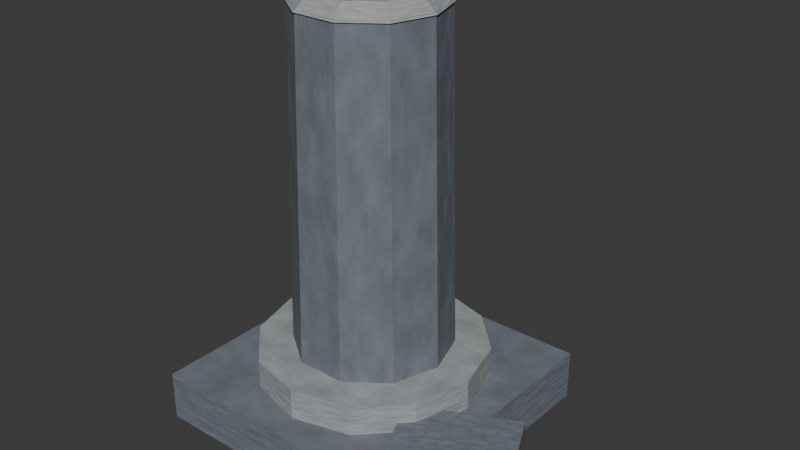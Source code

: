 # Source: MS_Broken_Column.blend  (saved by Blender 5.2.45; exported with 4.5.12 LTS)
import bpy
from mathutils import Matrix  # noqa: F401  (used for matrix-valued properties, if any)

bpy.ops.wm.read_factory_settings(use_empty=True)
scene = bpy.context.scene
scene.name = 'Scene'

# ---- collections
col_collection = bpy.data.collections.new('Collection'); scene.collection.children.link(col_collection)

# ---- materials (node trees are filled in below, after node groups)
mat_stone___slate_003 = bpy.data.materials.new('Stone - slate.003')
mat_stone___slate_003.diffuse_color = (0.18, 0.205, 0.24, 1.0)
mat_stone___pale_trim_003 = bpy.data.materials.new('Stone - pale trim.003')
mat_stone___pale_trim_003.diffuse_color = (0.37, 0.39, 0.4, 1.0)

# ---- material node trees
mat_stone___slate_003.use_nodes = True; mat_stone___slate_003.node_tree.nodes.clear()
_N = mat_stone___slate_003.node_tree.nodes; _L = mat_stone___slate_003.node_tree.links
n0 = _N.new('ShaderNodeBsdfPrincipled'); n0.name = 'Principled BSDF'; n0.location = (-200, 100)
n0.inputs[2].default_value = 0.8
n0.inputs[10].default_value = 0.005
n1 = _N.new('ShaderNodeOutputMaterial'); n1.name = 'Material Output'; n1.location = (200, 100)
n2 = _N.new('ShaderNodeTexNoise'); n2.name = 'Noise Texture'; n2.location = (0, 0)
n2.width = 160
n2.inputs[2].default_value = 9.0
n2.inputs[3].default_value = 4.0
n3 = _N.new('ShaderNodeValToRGB'); n3.name = 'Color Ramp'; n3.location = (0, 0)
while len(n3.color_ramp.elements) > 1: n3.color_ramp.elements.remove(n3.color_ramp.elements[-1])
n3.color_ramp.elements[0].position = 0.0; n3.color_ramp.elements[0].color = (0.099, 0.1128, 0.132, 1.0)
_e = n3.color_ramp.elements.new(1.0); _e.color = (0.225, 0.2562, 0.3, 1.0)
n4 = _N.new('ShaderNodeBump'); n4.name = 'Bump'; n4.location = (0, 0)
n4.inputs[0].default_value = 0.2
n4.inputs[1].default_value = 0.04
_L.new(n0.outputs[0], n1.inputs[0])
_L.new(n2.outputs[0], n3.inputs[0])
_L.new(n3.outputs[0], n0.inputs[0])
_L.new(n2.outputs[0], n4.inputs[3])
_L.new(n4.outputs[0], n0.inputs[5])
n1.is_active_output = True
mat_stone___pale_trim_003.use_nodes = True; mat_stone___pale_trim_003.node_tree.nodes.clear()
_N = mat_stone___pale_trim_003.node_tree.nodes; _L = mat_stone___pale_trim_003.node_tree.links
n0 = _N.new('ShaderNodeBsdfPrincipled'); n0.name = 'Principled BSDF'; n0.location = (-200, 100)
n0.inputs[2].default_value = 0.8
n0.inputs[10].default_value = 0.005
n1 = _N.new('ShaderNodeOutputMaterial'); n1.name = 'Material Output'; n1.location = (200, 100)
n2 = _N.new('ShaderNodeTexNoise'); n2.name = 'Noise Texture'; n2.location = (0, 0)
n2.width = 160
n2.inputs[2].default_value = 9.0
n2.inputs[3].default_value = 4.0
n3 = _N.new('ShaderNodeValToRGB'); n3.name = 'Color Ramp'; n3.location = (0, 0)
while len(n3.color_ramp.elements) > 1: n3.color_ramp.elements.remove(n3.color_ramp.elements[-1])
n3.color_ramp.elements[0].position = 0.0; n3.color_ramp.elements[0].color = (0.2035, 0.2145, 0.22, 1.0)
_e = n3.color_ramp.elements.new(1.0); _e.color = (0.4625, 0.4875, 0.5, 1.0)
n4 = _N.new('ShaderNodeBump'); n4.name = 'Bump'; n4.location = (0, 0)
n4.inputs[0].default_value = 0.2
n4.inputs[1].default_value = 0.04
_L.new(n0.outputs[0], n1.inputs[0])
_L.new(n2.outputs[0], n3.inputs[0])
_L.new(n3.outputs[0], n0.inputs[0])
_L.new(n2.outputs[0], n4.inputs[3])
_L.new(n4.outputs[0], n0.inputs[5])
n1.is_active_output = True

# ---- world
world_world = bpy.data.worlds.new('World'); scene.world = world_world
world_world.use_nodes = True; world_world.node_tree.nodes.clear()
_N = world_world.node_tree.nodes; _L = world_world.node_tree.links
n0 = _N.new('ShaderNodeOutputWorld'); n0.name = 'World Output'; n0.location = (200, 100)
n1 = _N.new('ShaderNodeBackground'); n1.name = 'Background'; n1.location = (-200, 100)
n1.inputs[0].default_value = (0.05088, 0.05088, 0.05088, 1.0)
_L.new(n1.outputs[0], n0.inputs[0])
n0.is_active_output = True
world_world.color = (0.05088, 0.05088, 0.05088)
world_world.sun_shadow_jitter_overblur = 0.0

# ---- meshes
me_ms_column_foot_mesh = bpy.data.meshes.new('MS_Column_foot_mesh')
me_ms_column_foot_mesh.from_pydata([(-0.5, -0.5, -0.5), (0.5, -0.5, -0.5), (0.5, 0.5, -0.5), (-0.5, 0.5, -0.5), (-0.5, -0.5, 0.5), (0.5, -0.5, 0.5), (0.5, 0.5, 0.5), (-0.5, 0.5, 0.5)], [], [(0, 3, 2, 1), (4, 5, 6, 7), (0, 1, 5, 4), (1, 2, 6, 5), (2, 3, 7, 6), (3, 0, 4, 7)])
me_ms_column_foot_mesh.materials.append(mat_stone___slate_003)
me_ms_column_foot_mesh.update()
me_ms_column_base_mesh = bpy.data.meshes.new('MS_Column_base_mesh')
me_ms_column_base_mesh.from_pydata([(1.0, 0.0, -0.5), (0.866, 0.5, -0.5), (0.5, 0.866, -0.5), (6.123e-17, 1.0, -0.5), (-0.5, 0.866, -0.5), (-0.866, 0.5, -0.5), (-1.0, 1.225e-16, -0.5), (-0.866, -0.5, -0.5), (-0.5, -0.866, -0.5), (-1.837e-16, -1.0, -0.5), (0.5, -0.866, -0.5), (0.866, -0.5, -0.5), (1.0, 0.0, 0.5), (0.866, 0.5, 0.5), (0.5, 0.866, 0.5), (6.123e-17, 1.0, 0.5), (-0.5, 0.866, 0.5), (-0.866, 0.5, 0.5), (-1.0, 1.225e-16, 0.5), (-0.866, -0.5, 0.5), (-0.5, -0.866, 0.5), (-1.837e-16, -1.0, 0.5), (0.5, -0.866, 0.5), (0.866, -0.5, 0.5)], [], [(11, 10, 9, 8, 7, 6, 5, 4, 3, 2, 1, 0), (12, 13, 14, 15, 16, 17, 18, 19, 20, 21, 22, 23), (0, 1, 13, 12), (1, 2, 14, 13), (2, 3, 15, 14), (3, 4, 16, 15), (4, 5, 17, 16), (5, 6, 18, 17), (6, 7, 19, 18), (7, 8, 20, 19), (8, 9, 21, 20), (9, 10, 22, 21), (10, 11, 23, 22), (11, 0, 12, 23)])
me_ms_column_base_mesh.materials.append(mat_stone___pale_trim_003)
me_ms_column_base_mesh.update()
me_ms_broken_column_mesh = bpy.data.meshes.new('MS_Broken_column_mesh')
me_ms_broken_column_mesh.from_pydata([(1.0, 0.0, -0.5), (0.809, 0.5878, -0.5), (0.309, 0.9511, -0.5), (-0.309, 0.9511, -0.5), (-0.809, 0.5878, -0.5), (-1.0, 1.225e-16, -0.5), (-0.809, -0.5878, -0.5), (-0.309, -0.9511, -0.5), (0.309, -0.9511, -0.5), (0.809, -0.5878, -0.5), (0.8936, 0.0, 0.5), (0.723, 0.5253, 0.5), (0.2761, 0.8499, 0.5), (-0.2761, 0.8499, 0.5), (-0.723, 0.5253, 0.5), (-0.8936, 1.094e-16, 0.5), (-0.723, -0.5253, 0.5), (-0.2761, -0.8499, 0.5), (0.2761, -0.8499, 0.5), (0.723, -0.5253, 0.5)], [], [(9, 8, 7, 6, 5, 4, 3, 2, 1, 0), (10, 11, 12, 13, 14, 15, 16, 17, 18, 19), (0, 1, 11, 10), (1, 2, 12, 11), (2, 3, 13, 12), (3, 4, 14, 13), (4, 5, 15, 14), (5, 6, 16, 15), (6, 7, 17, 16), (7, 8, 18, 17), (8, 9, 19, 18), (9, 0, 10, 19)])
me_ms_broken_column_mesh.materials.append(mat_stone___slate_003)
me_ms_broken_column_mesh.update()
me_ms_fracture_cap_mesh = bpy.data.meshes.new('MS_Fracture_cap_mesh')
me_ms_fracture_cap_mesh.from_pydata([(1.0, 0.0, -0.5), (0.809, 0.5878, -0.5), (0.309, 0.9511, -0.5), (-0.309, 0.9511, -0.5), (-0.809, 0.5878, -0.5), (-1.0, 1.225e-16, -0.5), (-0.809, -0.5878, -0.5), (-0.309, -0.9511, -0.5), (0.309, -0.9511, -0.5), (0.809, -0.5878, -0.5), (0.7907, 0.0, 0.5), (0.6397, 0.4648, 0.5), (0.2443, 0.752, 0.5), (-0.2443, 0.752, 0.5), (-0.6397, 0.4648, 0.5), (-0.7907, 9.683e-17, 0.5), (-0.6397, -0.4648, 0.5), (-0.2443, -0.752, 0.5), (0.2443, -0.752, 0.5), (0.6397, -0.4648, 0.5)], [], [(9, 8, 7, 6, 5, 4, 3, 2, 1, 0), (10, 11, 12, 13, 14, 15, 16, 17, 18, 19), (0, 1, 11, 10), (1, 2, 12, 11), (2, 3, 13, 12), (3, 4, 14, 13), (4, 5, 15, 14), (5, 6, 16, 15), (6, 7, 17, 16), (7, 8, 18, 17), (8, 9, 19, 18), (9, 0, 10, 19)])
me_ms_fracture_cap_mesh.materials.append(mat_stone___pale_trim_003)
me_ms_fracture_cap_mesh.update()
me_ms_column_rubble_mesh = bpy.data.meshes.new('MS_Column_rubble_mesh')
me_ms_column_rubble_mesh.from_pydata([(-0.5, -0.5, -0.5), (0.5, -0.5, -0.5), (0.5, 0.5, -0.5), (-0.5, 0.5, -0.5), (-0.5, -0.5, 0.5), (0.5, -0.5, 0.5), (0.5, 0.5, 0.5), (-0.5, 0.5, 0.5)], [], [(0, 3, 2, 1), (4, 5, 6, 7), (0, 1, 5, 4), (1, 2, 6, 5), (2, 3, 7, 6), (3, 0, 4, 7)])
me_ms_column_rubble_mesh.materials.append(mat_stone___slate_003)
me_ms_column_rubble_mesh.update()

# ---- objects
ob_ms_column_foot = bpy.data.objects.new('MS_Column_foot', me_ms_column_foot_mesh)
ob_ms_column_base = bpy.data.objects.new('MS_Column_base', me_ms_column_base_mesh)
ob_ms_broken_column = bpy.data.objects.new('MS_Broken_column', me_ms_broken_column_mesh)
ob_ms_fracture_cap = bpy.data.objects.new('MS_Fracture_cap', me_ms_fracture_cap_mesh)
ob_ms_column_rubble = bpy.data.objects.new('MS_Column_rubble', me_ms_column_rubble_mesh)

# ---- transforms, parenting, visibility, modifiers, constraints
ob_ms_column_foot.location = (0.0, 0.0, 0.15)
ob_ms_column_foot.scale = (1.65, 1.65, 0.3)
ob_ms_column_base.location = (0.0, 0.0, 0.37)
ob_ms_column_base.scale = (0.68, 0.68, 0.22)
ob_ms_broken_column.location = (0.0, 0.0, 1.48)
ob_ms_broken_column.scale = (0.47, 0.47, 2.0)
ob_ms_fracture_cap.location = (0.0, 0.0, 2.51)
ob_ms_fracture_cap.scale = (0.43, 0.43, 0.08)
ob_ms_column_rubble.location = (0.83, -0.3, 0.18)
ob_ms_column_rubble.rotation_euler = (0.0, -0.0, 0.45)
ob_ms_column_rubble.scale = (0.66, 0.42, 0.36)

# ---- collection membership
col_collection.objects.link(ob_ms_column_foot)
col_collection.objects.link(ob_ms_column_base)
col_collection.objects.link(ob_ms_broken_column)
col_collection.objects.link(ob_ms_fracture_cap)
col_collection.objects.link(ob_ms_column_rubble)

# ---- scene / render settings (as saved in the file)
scene.frame_start = 1; scene.frame_end = 250; scene.frame_set(1)
scene.render.engine = 'BLENDER_EEVEE_NEXT'
scene.render.bake_bias = 0.0
scene.render.bake_samples = 0
scene.render.compositor_device = 'GPU'
scene.eevee.use_volume_custom_range = False
scene.eevee.fast_gi_thickness_near = 0.1
scene.eevee.fast_gi_thickness_far = 0.0
scene.eevee.ray_tracing_options.screen_trace_thickness = 0.1
bpy.context.view_layer.update()

# ---- added for rendering (the .blend has no active camera and no usable light): camera, sun
cam_auto = bpy.data.cameras.new('AutoCamera')
cam_auto.lens = 50.0
cam_auto.sensor_width = 36.0
cam_auto.clip_end = 1000.0
ob_auto_camera = bpy.data.objects.new('AutoCamera', cam_auto)
scene.collection.objects.link(ob_auto_camera)
ob_auto_camera.location = (3.58373, -4.06438, 3.98459)
ob_auto_camera.rotation_euler = (1.09748, -7.21219e-08, 0.694738)
scene.camera = ob_auto_camera
light_auto_sun = bpy.data.lights.new('AutoSun', 'SUN')
light_auto_sun.energy = 3.0
light_auto_sun.angle = 0.0523599
ob_auto_sun = bpy.data.objects.new('AutoSun', light_auto_sun)
scene.collection.objects.link(ob_auto_sun)
ob_auto_sun.rotation_euler = (0.872665, 0.174533, 0.523599)
bpy.context.view_layer.update()
